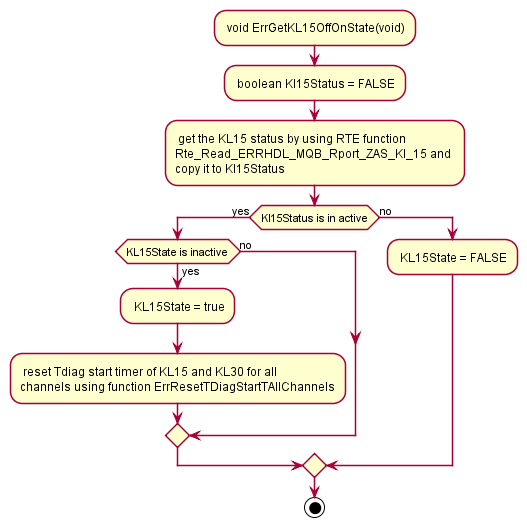

The diagram above was rendered by PlantUML. Its source (embedded in the PNG):
@startuml "ErrGetKL15OffOnState.png"
	skinparam Style strictuml
	
	: void ErrGetKL15OffOnState(void);
	: boolean Kl15Status = FALSE;
	: get the KL15 status by using RTE function
	Rte_Read_ERRHDL_MQB_Rport_ZAS_Kl_15 and 
	copy it to Kl15Status;
	
	if (Kl15Status is in active) then (yes)
		if (KL15State is inactive) then (yes)
			: KL15State = true;
			: reset Tdiag start timer of KL15 and KL30 for all 
			channels using function ErrResetTDiagStartTAllChannels;
		else (no)
		endif
		
	else(no)
		: KL15State = FALSE;
	endif
	
	stop
@enduml